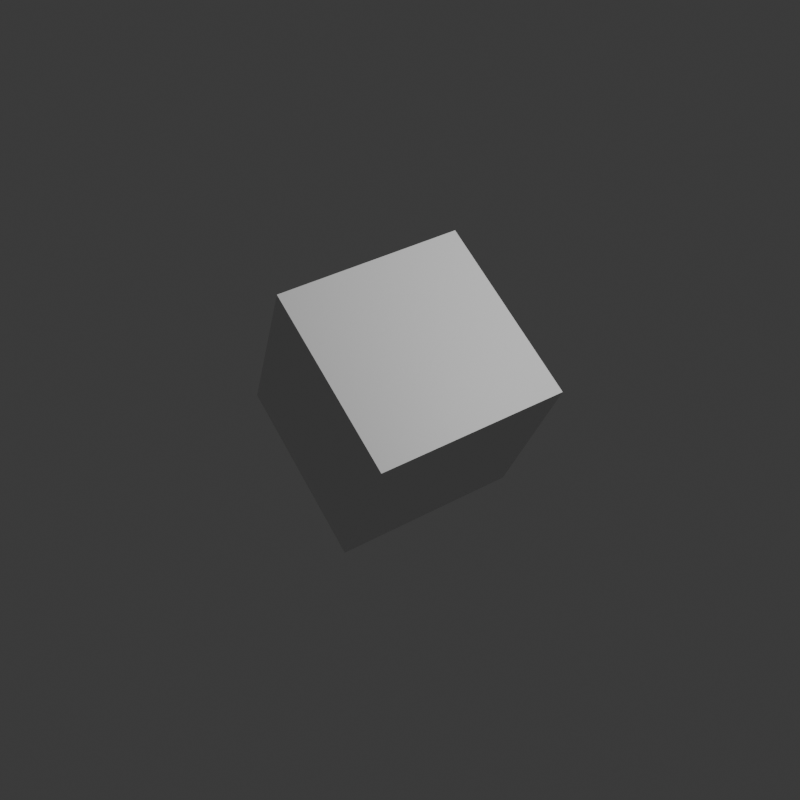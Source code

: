 # Source: test_pipeline.blend  (saved by Blender 4.4.32; exported with 4.5.12 LTS)
import bpy
from mathutils import Matrix  # noqa: F401  (used for matrix-valued properties, if any)

bpy.ops.wm.read_factory_settings(use_empty=True)
scene = bpy.context.scene
scene.name = 'Scene'

# ---- collections
col_collection = bpy.data.collections.new('Collection'); scene.collection.children.link(col_collection)

# ---- materials (node trees are filled in below, after node groups)
mat_material = bpy.data.materials.new('Material')
mat_material.alpha_threshold = 0.0
mat_material.roughness = 0.5
mat_material.line_color = (0.0, 0.0, 0.0, 1.0)

# ---- material node trees
mat_material.use_nodes = True; mat_material.node_tree.nodes.clear()
_N = mat_material.node_tree.nodes; _L = mat_material.node_tree.links
n0 = _N.new('ShaderNodeOutputMaterial'); n0.name = 'Material Output'; n0.location = (300, 300)
n1 = _N.new('ShaderNodeBsdfPrincipled'); n1.name = 'Principled BSDF'; n1.location = (10, 300)
n1.inputs[3].default_value = 1.45
_L.new(n1.outputs[0], n0.inputs[0])
n0.is_active_output = True

# ---- world
world_world = bpy.data.worlds.new('World'); scene.world = world_world
world_world.use_nodes = True; world_world.node_tree.nodes.clear()
_N = world_world.node_tree.nodes; _L = world_world.node_tree.links
n0 = _N.new('ShaderNodeOutputWorld'); n0.name = 'World Output'; n0.location = (300, 300)
n1 = _N.new('ShaderNodeBackground'); n1.name = 'Background'; n1.location = (10, 300)
n1.inputs[0].default_value = (0.05088, 0.05088, 0.05088, 1.0)
_L.new(n1.outputs[0], n0.inputs[0])
n0.is_active_output = True
world_world.color = (0.05088, 0.05088, 0.05088)
world_world.sun_shadow_jitter_overblur = 0.0

# ---- cameras
cam_camera = bpy.data.cameras.new('Camera')
cam_camera.clip_end = 100.0
cam_camera.ortho_scale = 7.314

# ---- lights
light_light = bpy.data.lights.new('Light', 'POINT')
light_light.energy = 1000.0
light_light.shadow_soft_size = 0.1

# ---- meshes
me_cube = bpy.data.meshes.new('Cube')
me_cube.from_pydata([(1.0, 1.0, 1.0), (1.0, 1.0, -1.0), (1.0, -1.0, 1.0), (1.0, -1.0, -1.0), (-1.0, 1.0, 1.0), (-1.0, 1.0, -1.0), (-1.0, -1.0, 1.0), (-1.0, -1.0, -1.0)], [], [(0, 4, 6, 2), (3, 2, 6, 7), (7, 6, 4, 5), (5, 1, 3, 7), (1, 0, 2, 3), (5, 4, 0, 1)])
_uv = me_cube.uv_layers.new(name='UVMap')
_uv.uv.foreach_set('vector', [0.625, 0.5, 0.875, 0.5, 0.875, 0.75, 0.625, 0.75, 0.375, 0.75, 0.625, 0.75, 0.625, 1.0, 0.375, 1.0, 0.375, 0.0, 0.625, 0.0, 0.625, 0.25, 0.375, 0.25, 0.125, 0.5, 0.375, 0.5, 0.375, 0.75, 0.125, 0.75, 0.375, 0.5, 0.625, 0.5, 0.625, 0.75, 0.375, 0.75, 0.375, 0.25, 0.625, 0.25, 0.625, 0.5, 0.375, 0.5])
me_cube.materials.append(mat_material)
me_cube.use_mirror_vertex_groups = False
me_cube.update()

# ---- objects
ob_cube = bpy.data.objects.new('Cube', me_cube)
ob_light = bpy.data.objects.new('Light', light_light)
ob_camera = bpy.data.objects.new('Camera', cam_camera)

# ---- transforms, parenting, visibility, modifiers, constraints
ob_cube.location = (0.0, 0.0, 0.0)
ob_cube.rotation_euler = (45.8, -0.9257, -0.4125)
ob_cube.lock_rotations_4d = False
ob_cube.empty_display_type = 'ARROWS'
ob_cube.lineart.crease_threshold = 0.0
ob_light.location = (4.076, 1.005, 5.904)
ob_light.rotation_euler = (0.6503, 0.05522, 1.866)
ob_light.lock_rotations_4d = False
ob_light.empty_display_type = 'ARROWS'
ob_light.color = (0.0, 0.0, 0.0, 0.0)
ob_light.lineart.crease_threshold = 0.0
ob_camera.location = (7.359, -6.926, 4.958)
ob_camera.rotation_euler = (1.109, 0.0, 0.8149)
ob_camera.lock_location = (True, True, True)
ob_camera.lock_rotation = (True, True, True)
ob_camera.lock_rotations_4d = False
ob_camera.lock_scale = (True, True, True)
ob_camera.empty_display_type = 'ARROWS'
ob_camera.color = (0.0, 0.0, 0.0, 0.0)
ob_camera.display_type = 'WIRE'
ob_camera.lineart.crease_threshold = 0.0

# ---- collection membership
col_collection.objects.link(ob_cube)
col_collection.objects.link(ob_light)
col_collection.objects.link(ob_camera)

# ---- scene / render settings (as saved in the file)
scene.camera = ob_camera
scene.frame_start = 1; scene.frame_end = 5; scene.frame_set(1)
scene.render.engine = 'BLENDER_EEVEE_NEXT'
scene.render.resolution_x = 128
scene.render.resolution_y = 128
scene.render.fps = 8
scene.render.filter_size = 0.0
scene.render.film_transparent = True
bpy.context.view_layer.update()
